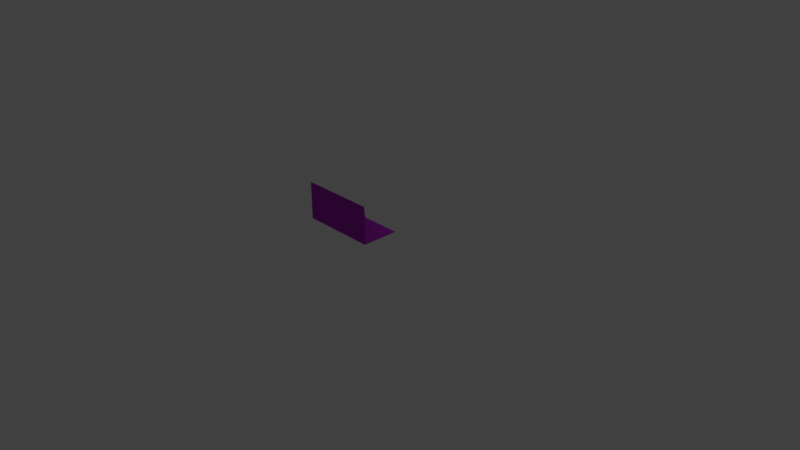 # Source: slope_cube_top_purple.blend  (saved by Blender 2.79.0; exported with 4.5.12 LTS)
import bpy
from mathutils import Matrix  # noqa: F401  (used for matrix-valued properties, if any)

bpy.ops.wm.read_factory_settings(use_empty=True)
scene = bpy.context.scene
scene.name = 'Scene'

# ---- collections
col_collection_1 = bpy.data.collections.new('Collection 1'); scene.collection.children.link(col_collection_1)

# ---- materials (node trees are filled in below, after node groups)
mat_material = bpy.data.materials.new('Material')
mat_material.alpha_threshold = 0.0
mat_material.use_transparent_shadow = False
mat_material.diffuse_color = (0.4323, 0.02468, 0.5489, 1.0)
mat_material.roughness = 0.5
mat_material.specular_intensity = 1.0
mat_material.line_color = (0.0, 0.0, 0.0, 1.0)
mat_material_001 = bpy.data.materials.new('Material.001')
mat_material_001.alpha_threshold = 0.0
mat_material_001.use_transparent_shadow = False
mat_material_001.diffuse_color = (0.8, 0.3332, 0.1068, 1.0)
mat_material_001.roughness = 0.5

# ---- material node trees

# ---- world
world_world = bpy.data.worlds.new('World'); scene.world = world_world
world_world.color = (0.05088, 0.05088, 0.05088)
world_world.use_sun_shadow = False
world_world.sun_shadow_jitter_overblur = 0.0
world_world.cycles.sampling_method = 'MANUAL'

# ---- cameras
cam_camera = bpy.data.cameras.new('Camera')
cam_camera.clip_end = 100.0
cam_camera.lens = 35.0
cam_camera.sensor_width = 32.0
cam_camera.sensor_height = 18.0
cam_camera.ortho_scale = 7.314
cam_camera.dof.focus_distance = 0.0
cam_camera.dof.aperture_fstop = 128.0

# ---- lights
light_lamp = bpy.data.lights.new('Lamp', 'POINT')
light_lamp.transmission_factor = 0.0
light_lamp.cutoff_distance = 30.0
light_lamp.energy = 100.0
light_lamp.shadow_buffer_clip_start = 1.001
light_lamp.shadow_soft_size = 0.1
light_lamp.shadow_maximum_resolution = 0.006
light_lamp.use_absolute_resolution = True

# ---- meshes
me_cube = bpy.data.meshes.new('Cube')
me_cube.from_pydata([(-1.0, -1.0, 1.0), (1.0, -1.0, 1.0), (1.0, -1.0, 2.0), (1.0, 1.066e-14, 1.0), (1.0, -0.9945, 1.895), (1.0, -0.9781, 1.792), (1.0, -0.9511, 1.691), (1.0, -0.9135, 1.593), (1.0, -0.866, 1.5), (1.0, -0.809, 1.412), (1.0, -0.7431, 1.331), (1.0, -0.6691, 1.257), (1.0, -0.5878, 1.191), (1.0, -0.5, 1.134), (1.0, -0.4067, 1.086), (1.0, -0.309, 1.049), (1.0, -0.2079, 1.022), (1.0, -0.1045, 1.005), (-1.0, 1.788e-07, 1.0), (-1.0, -1.0, 2.0), (-1.0, -0.1045, 1.005), (-1.0, -0.2079, 1.022), (-1.0, -0.309, 1.049), (-1.0, -0.4067, 1.086), (-1.0, -0.5, 1.134), (-1.0, -0.5878, 1.191), (-1.0, -0.6691, 1.257), (-1.0, -0.7431, 1.331), (-1.0, -0.809, 1.412), (-1.0, -0.866, 1.5), (-1.0, -0.9135, 1.593), (-1.0, -0.9511, 1.691), (-1.0, -0.9781, 1.792), (-1.0, -0.9945, 1.895)], [], [(1, 0, 18, 3), (1, 3, 17, 16, 15, 14, 13, 12, 11, 10, 9, 8, 7, 6, 5, 4, 2), (2, 4, 33, 19), (4, 5, 32, 33), (5, 6, 31, 32), (6, 7, 30, 31), (7, 8, 29, 30), (8, 9, 28, 29), (9, 10, 27, 28), (10, 11, 26, 27), (11, 12, 25, 26), (12, 13, 24, 25), (13, 14, 23, 24), (14, 15, 22, 23), (15, 16, 21, 22), (16, 17, 20, 21), (17, 3, 18, 20), (19, 0, 1, 2), (18, 0, 19, 33, 32, 31, 30, 29, 28, 27, 26, 25, 24, 23, 22, 21, 20)])
me_cube.polygons.foreach_set('material_index', [1, 0, 0, 0, 0, 0, 0, 0, 0, 0, 0, 0, 0, 0, 0, 0, 0, 0, 0])
me_cube.materials.append(mat_material)
me_cube.materials.append(mat_material_001)
me_cube.use_remesh_preserve_volume = False
me_cube.use_remesh_preserve_attributes = False
me_cube.use_mirror_vertex_groups = False
me_cube.update()

# ---- objects
ob_cube = bpy.data.objects.new('Cube', me_cube)
ob_lamp = bpy.data.objects.new('Lamp', light_lamp)
ob_camera = bpy.data.objects.new('Camera', cam_camera)

# ---- transforms, parenting, visibility, modifiers, constraints
ob_cube.location = (0.0, 0.0, 0.0)
ob_cube.scale = (0.5, 0.5, 0.5)
ob_cube.lock_rotations_4d = False
ob_cube.empty_display_type = 'ARROWS'
ob_cube.lineart.crease_threshold = 0.0
ob_lamp.location = (4.076, 1.005, 5.904)
ob_lamp.rotation_euler = (0.6503, 0.05522, 1.866)
ob_lamp.lock_rotations_4d = False
ob_lamp.empty_display_type = 'ARROWS'
ob_lamp.color = (0.0, 0.0, 0.0, 0.0)
ob_lamp.lineart.crease_threshold = 0.0
ob_camera.location = (7.481, -6.508, 5.344)
ob_camera.rotation_euler = (1.109, 0.0, 0.8149)
ob_camera.lock_rotations_4d = False
ob_camera.empty_display_type = 'ARROWS'
ob_camera.color = (0.0, 0.0, 0.0, 0.0)
ob_camera.display_type = 'WIRE'
ob_camera.lineart.crease_threshold = 0.0

# ---- collection membership
col_collection_1.objects.link(ob_cube)
col_collection_1.objects.link(ob_lamp)
col_collection_1.objects.link(ob_camera)

# ---- scene / render settings (as saved in the file)
scene.camera = ob_camera
scene.frame_start = 1; scene.frame_end = 250; scene.frame_set(1)
scene.render.engine = 'BLENDER_EEVEE_NEXT'
scene.render.resolution_percentage = 50
scene.render.dither_intensity = 0.0
scene.cycles.use_denoising = False
scene.cycles.samples = 128
scene.cycles.sampling_pattern = 'TABULATED_SOBOL'
scene.cycles.use_adaptive_sampling = False
scene.cycles.use_light_tree = False
scene.cycles.blur_glossy = 0.0
scene.cycles.sample_clamp_indirect = 0.0
scene.view_settings.view_transform = 'Standard'
bpy.context.view_layer.update()

